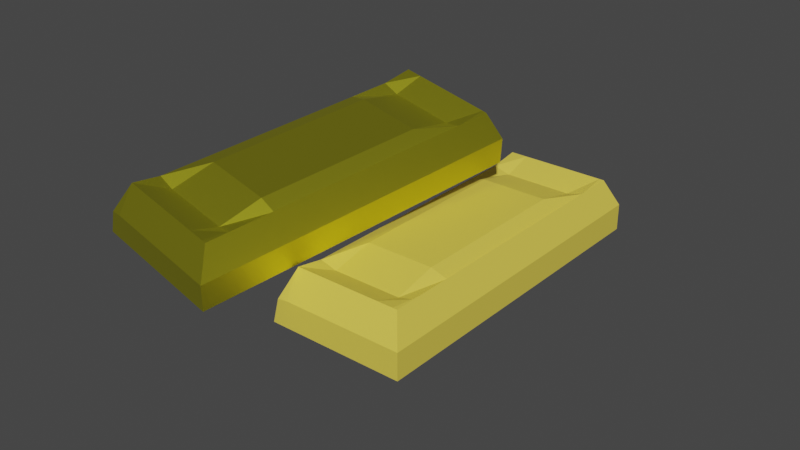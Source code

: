 # Source: Gold.blend  (saved by Blender 3.4.6; exported with 4.5.12 LTS)
import bpy
from mathutils import Matrix  # noqa: F401  (used for matrix-valued properties, if any)

bpy.ops.wm.read_factory_settings(use_empty=True)
scene = bpy.context.scene
scene.name = 'Scene'

# ---- collections
col_collection = bpy.data.collections.new('Collection'); scene.collection.children.link(col_collection)

# ---- materials (node trees are filled in below, after node groups)
mat_material_003 = bpy.data.materials.new('Material.003')
mat_material_003.use_transparent_shadow = False
mat_material_002 = bpy.data.materials.new('Material.002')
mat_material_002.use_transparent_shadow = False

# ---- material node trees
mat_material_003.use_nodes = True; mat_material_003.node_tree.nodes.clear()
_N = mat_material_003.node_tree.nodes; _L = mat_material_003.node_tree.links
n0 = _N.new('ShaderNodeBsdfPrincipled'); n0.name = 'Principled BSDF'; n0.location = (10, 300)
n0.distribution = 'GGX'
n0.subsurface_method = 'RANDOM_WALK_SKIN'
n0.inputs[0].default_value = (0.8, 0.7633, 0.04656, 1.0)
n0.inputs[1].default_value = 1.0
n0.inputs[3].default_value = 1.45
n0.inputs[27].default_value = (0.0, 0.0, 0.0, 1.0)
n0.inputs[28].default_value = 1.0
n1 = _N.new('ShaderNodeOutputMaterial'); n1.name = 'Material Output'; n1.location = (300, 300)
_L.new(n0.outputs[0], n1.inputs[0])
n1.is_active_output = True
mat_material_002.use_nodes = True; mat_material_002.node_tree.nodes.clear()
_N = mat_material_002.node_tree.nodes; _L = mat_material_002.node_tree.links
n0 = _N.new('ShaderNodeBsdfPrincipled'); n0.name = 'Principled BSDF'; n0.location = (10, 300)
n0.distribution = 'GGX'
n0.subsurface_method = 'RANDOM_WALK_SKIN'
n0.inputs[0].default_value = (0.8, 0.6302, 0.08021, 1.0)
n0.inputs[3].default_value = 1.45
n0.inputs[27].default_value = (0.0, 0.0, 0.0, 1.0)
n0.inputs[28].default_value = 1.0
n1 = _N.new('ShaderNodeOutputMaterial'); n1.name = 'Material Output'; n1.location = (300, 300)
_L.new(n0.outputs[0], n1.inputs[0])
n1.is_active_output = True

# ---- world
world_world = bpy.data.worlds.new('World'); scene.world = world_world
world_world.use_nodes = True; world_world.node_tree.nodes.clear()
_N = world_world.node_tree.nodes; _L = world_world.node_tree.links
n0 = _N.new('ShaderNodeOutputWorld'); n0.name = 'World Output'; n0.location = (300, 300)
n1 = _N.new('ShaderNodeBackground'); n1.name = 'Background'; n1.location = (10, 300)
n1.inputs[0].default_value = (0.05088, 0.05088, 0.05088, 1.0)
_L.new(n1.outputs[0], n0.inputs[0])
n0.is_active_output = True
world_world.color = (0.05088, 0.05088, 0.05088)
world_world.use_sun_shadow = False
world_world.sun_shadow_jitter_overblur = 0.0

# ---- meshes
me_cube_001 = bpy.data.meshes.new('Cube.001')
me_cube_001.from_pydata([(-1.0, -1.0, -1.0), (-0.9049, -1.0, -0.05451), (-1.0, 1.0, -1.0), (-0.9049, 1.0, -0.05451), (1.0, -1.0, -1.0), (0.8103, -0.91, 1.0), (1.0, 1.0, -1.0), (0.8103, 0.9306, 1.0), (-1.0, 0.0, -1.0), (-0.9049, 0.0, -0.05451), (1.0, 0.0, -1.0), (0.8103, 0.0, 1.0), (-0.9049, 0.5, -0.05451), (1.0, 0.5, -1.0), (-1.0, 0.5, -1.0), (0.8103, 0.5, 1.0), (-1.0, -0.5, -1.0), (0.8103, -0.5, 1.0), (-0.9049, -0.5, -0.05451), (1.0, -0.5, -1.0), (0.0, 1.0, -1.0), (0.0, 0.9306, 1.0), (0.0, -1.0, -1.0), (0.0, -0.91, 1.0), (0.0, 0.0, 1.01), (0.0, 0.0, -1.0), (0.0, 0.5, -1.0), (0.0, 0.5, 1.01), (0.0, -0.5, 1.01), (0.0, -0.5, -1.0), (-0.5, 1.0, -1.0), (-0.5, -0.91, 1.0), (-0.5, 0.0, -1.0), (-0.5, 0.5, -1.0), (-0.5, -0.5, -1.0), (-0.5, 0.9306, 1.0), (-0.5, -1.0, -1.0), (-0.5, 0.0, 1.01), (-0.5, 0.5, 1.01), (-0.5, -0.5, 1.01), (0.5, 0.9306, 1.0), (0.5, -1.0, -1.0), (0.5, 0.0, 1.01), (0.5, 0.5, 1.01), (0.5, -0.5, 1.01), (0.5, 1.0, -1.0), (0.5, -0.91, 1.0), (0.5, 0.0, -1.0), (0.5, 0.5, -1.0), (0.5, -0.5, -1.0), (-1.0, -0.75, -1.0), (0.8103, -0.75, 1.0), (-0.9049, -0.75, -0.05451), (1.0, -0.75, -1.0), (0.0, -0.75, 0.6467), (0.0, -0.75, -1.0), (-0.5, -0.75, -1.0), (-0.5, -0.75, 0.6467), (0.5, -0.75, 0.6467), (0.5, -0.75, -1.0), (-0.9049, 0.75, -0.05451), (1.0, 0.75, -1.0), (-1.0, 0.75, -1.0), (0.8103, 0.75, 1.0), (0.0, 0.75, 0.6467), (0.0, 0.75, -1.0), (-0.5, 0.75, -1.0), (-0.5, 0.75, 0.6467), (0.5, 0.75, 0.6467), (0.5, 0.75, -1.0), (-0.75, 1.0, -1.0), (-0.75, -0.91, 1.0), (-0.75, 0.0, -1.0), (-0.75, 0.5, -1.0), (-0.75, -0.5, -1.0), (-0.75, 0.9306, 1.0), (-0.75, -1.0, -1.0), (-0.75, 0.0, 0.8234), (-0.75, 0.5, 0.8234), (-0.75, -0.5, 0.8234), (-0.75, -0.75, -1.0), (-0.75, -0.75, 0.8234), (-0.75, 0.75, -1.0), (-0.75, 0.75, 0.8234), (0.7427, 0.9306, 1.0), (0.7427, -1.0, -1.0), (0.7427, 0.0, 0.8182), (0.7427, 0.5, 0.8182), (0.7427, -0.5, 0.8182), (0.7427, 1.0, -1.0), (0.7427, -0.91, 1.0), (0.7427, 0.0, -1.0), (0.7427, 0.5, -1.0), (0.7427, -0.5, -1.0), (0.7427, -0.75, 0.8182), (0.7427, -0.75, -1.0), (0.7427, 0.75, 0.8182), (0.7427, 0.75, -1.0), (-0.25, 0.9306, 1.0), (-0.25, -1.0, -1.0), (-0.25, 0.0, 1.01), (-0.25, 0.5, 1.01), (-0.25, -0.5, 1.01), (-0.25, 1.0, -1.0), (-0.25, -0.91, 1.0), (-0.25, 0.0, -1.0), (-0.25, 0.5, -1.0), (-0.25, -0.5, -1.0), (-0.25, -0.75, 0.6467), (-0.25, -0.75, -1.0), (-0.25, 0.75, 0.6467), (-0.25, 0.75, -1.0), (0.25, 1.0, -1.0), (0.25, -0.91, 1.0), (0.25, 0.0, -1.0), (0.25, 0.5, -1.0), (0.25, -0.5, -1.0), (0.25, 0.9306, 1.0), (0.25, -1.0, -1.0), (0.25, 0.0, 1.01), (0.25, 0.5, 1.01), (0.25, -0.5, 1.01), (0.25, -0.75, -1.0), (0.25, -0.75, 0.6467), (0.25, 0.75, -1.0), (0.25, 0.75, 0.6467), (-0.9525, -1.0, -0.5273), (-0.9525, 1.0, -0.5273), (1.0, 1.0, 0.0), (1.0, -1.0, 0.0), (1.0, 0.0, 0.0), (-0.9525, 0.0, -0.5273), (1.0, 0.5, 0.0), (-0.9525, 0.5, -0.5273), (-0.9525, -0.5, -0.5273), (1.0, -0.5, 0.0), (0.0, -1.0, 0.0), (0.0, 1.0, 0.0), (-0.5, 1.0, 0.0), (-0.5, -1.0, 0.0), (0.5, -1.0, 0.0), (0.5, 1.0, 0.0), (-0.9525, -0.75, -0.5273), (1.0, -0.75, 0.0), (1.0, 0.75, 0.0), (-0.9525, 0.75, -0.5273), (-0.75, 1.0, 0.0), (-0.75, -1.0, 0.0), (0.7427, -1.0, 0.0), (0.7427, 1.0, 0.0), (-0.25, -1.0, 0.0), (-0.25, 1.0, 0.0), (0.25, 1.0, 0.0), (0.25, -1.0, 0.0), (0.9513, -0.5871, -2.961), (0.9919, -0.5688, -1.997), (0.3099, 1.385, -4.289), (0.3505, 1.403, -3.325), (2.914, -0.4714, -2.291), (2.587, -0.3667, -0.4423), (2.272, 1.501, -3.619), (1.997, 1.448, -1.664), (0.6306, 0.399, -3.625), (0.6712, 0.4172, -2.661), (2.593, 0.5147, -2.955), (2.295, 0.5306, -1.046), (0.5109, 0.9102, -2.993), (2.432, 1.008, -3.287), (0.4703, 0.892, -3.957), (2.135, 1.024, -1.378), (0.791, -0.09405, -3.293), (2.456, 0.0376, -0.7145), (0.8316, -0.07583, -2.329), (2.753, 0.02166, -2.623), (1.291, 1.443, -3.954), (1.202, 1.401, -1.936), (1.932, -0.5292, -2.626), (1.792, -0.4136, -0.714), (1.5, 0.4839, -1.308), (1.612, 0.4568, -3.29), (1.451, 0.9498, -3.622), (1.339, 0.9769, -1.64), (1.66, -0.00915, -0.9763), (1.772, -0.0362, -2.958), (0.8005, 1.414, -4.122), (1.302, -0.4425, -0.8816), (1.121, 0.4279, -3.458), (0.9608, 0.9209, -3.79), (1.282, -0.06512, -3.126), (0.7113, 1.372, -2.104), (1.442, -0.5581, -2.794), (1.009, 0.4549, -1.476), (0.8488, 0.9479, -1.808), (1.169, -0.03808, -1.144), (1.692, 1.43, -1.768), (2.423, -0.5003, -2.458), (1.99, 0.5128, -1.141), (1.83, 1.006, -1.473), (2.151, 0.01978, -0.8087), (1.782, 1.472, -3.786), (2.283, -0.3847, -0.5463), (2.102, 0.4857, -3.122), (1.942, 0.9788, -3.454), (2.263, -0.007266, -2.79), (0.8711, -0.3406, -3.127), (2.536, -0.2089, -0.5485), (0.9117, -0.3223, -2.163), (2.833, -0.2248, -2.457), (1.76, -0.2605, -1.169), (1.852, -0.2827, -2.792), (1.362, -0.3116, -2.96), (1.27, -0.2895, -1.336), (2.251, -0.2316, -1.001), (2.343, -0.2538, -2.624), (0.4307, 1.157, -3.159), (2.352, 1.254, -3.453), (0.3901, 1.138, -4.123), (2.055, 1.27, -1.544), (1.279, 1.218, -2.164), (1.371, 1.196, -3.788), (0.8806, 1.167, -3.956), (0.7889, 1.19, -2.332), (1.77, 1.247, -1.997), (1.862, 1.225, -3.62), (0.5552, 1.399, -4.206), (1.056, -0.457, -0.9655), (0.8759, 0.4134, -3.542), (0.7155, 0.9064, -3.874), (1.036, -0.07959, -3.21), (0.466, 1.358, -2.188), (1.197, -0.5726, -2.878), (0.7743, 0.438, -1.744), (0.6139, 0.931, -2.076), (0.9346, -0.05505, -1.412), (1.116, -0.3261, -3.044), (1.015, -0.3016, -1.246), (0.6354, 1.153, -4.04), (0.5337, 1.177, -2.242), (1.93, 1.444, -1.687), (2.661, -0.4862, -2.377), (2.239, 0.5243, -1.248), (2.079, 1.017, -1.58), (2.399, 0.03124, -0.9164), (2.02, 1.486, -3.705), (2.521, -0.3706, -0.4649), (2.34, 0.4998, -3.041), (2.18, 0.9928, -3.373), (2.501, 0.006775, -2.709), (2.48, -0.2153, -0.7504), (2.581, -0.2397, -2.543), (1.999, 1.264, -1.746), (2.1, 1.239, -3.539), (0.9565, 1.387, -2.02), (1.687, -0.5437, -2.71), (1.254, 0.4694, -1.392), (1.094, 0.9624, -1.724), (1.415, -0.02361, -1.06), (1.046, 1.428, -4.038), (1.547, -0.428, -0.7978), (1.366, 0.4424, -3.374), (1.206, 0.9354, -3.706), (1.527, -0.05066, -3.042), (1.515, -0.275, -1.252), (1.607, -0.2972, -2.876), (1.034, 1.204, -2.248), (1.126, 1.182, -3.872), (1.536, 1.457, -3.87), (2.037, -0.3991, -0.6301), (1.857, 0.4713, -3.206), (1.697, 0.9643, -3.538), (2.017, -0.02173, -2.874), (1.447, 1.416, -1.852), (2.178, -0.5147, -2.542), (1.745, 0.4983, -1.224), (1.585, 0.9913, -1.556), (1.905, 0.005314, -0.8925), (2.098, -0.2682, -2.708), (2.006, -0.2461, -1.085), (1.616, 1.211, -3.704), (1.525, 1.233, -2.081), (0.9716, -0.578, -2.479), (0.3302, 1.394, -3.807), (2.216, 1.514, -2.633), (2.858, -0.4579, -1.305), (2.537, 0.5281, -1.969), (0.6509, 0.4081, -3.143), (2.377, 1.021, -2.301), (0.4906, 0.9011, -3.475), (0.8113, -0.08494, -2.811), (2.697, 0.03512, -1.637), (1.877, -0.5158, -1.64), (1.235, 1.456, -2.968), (0.7447, 1.427, -3.136), (1.386, -0.5447, -1.808), (2.367, -0.4868, -1.473), (1.726, 1.485, -2.8), (0.8914, -0.3314, -2.645), (2.778, -0.2114, -1.471), (2.297, 1.268, -2.467), (0.4104, 1.148, -3.641), (0.4995, 1.413, -3.22), (1.141, -0.5591, -1.892), (2.605, -0.4728, -1.391), (1.964, 1.499, -2.719), (1.631, -0.5302, -1.724), (0.99, 1.442, -3.052), (1.481, 1.471, -2.884), (2.122, -0.5013, -1.556)], [], [(145, 60, 3, 127), (149, 84, 7, 128), (143, 51, 5, 129), (147, 71, 1, 126), (95, 53, 4, 85), (81, 52, 1, 71), (78, 12, 9, 77), (92, 13, 10, 91), (132, 15, 11, 130), (134, 18, 9, 131), (144, 63, 15, 132), (97, 61, 13, 92), (83, 60, 12, 78), (131, 9, 12, 133), (142, 52, 18, 134), (77, 9, 18, 79), (91, 10, 19, 93), (130, 11, 17, 135), (105, 25, 29, 107), (119, 24, 28, 121), (125, 64, 27, 120), (111, 65, 26, 106), (106, 26, 25, 105), (120, 27, 24, 119), (123, 54, 23, 113), (109, 55, 22, 99), (153, 113, 23, 136), (151, 98, 21, 137), (146, 75, 35, 138), (80, 56, 36, 76), (73, 33, 32, 72), (82, 66, 33, 73), (72, 32, 34, 74), (100, 37, 39, 102), (110, 67, 38, 101), (101, 38, 37, 100), (108, 57, 31, 104), (150, 104, 31, 139), (148, 90, 46, 140), (94, 58, 46, 90), (87, 43, 42, 86), (96, 68, 43, 87), (86, 42, 44, 88), (114, 47, 49, 116), (124, 69, 48, 115), (115, 48, 47, 114), (122, 59, 41, 118), (152, 117, 40, 141), (116, 49, 59, 122), (88, 44, 58, 94), (102, 39, 57, 108), (74, 34, 56, 80), (107, 29, 55, 109), (121, 28, 54, 123), (126, 1, 52, 142), (79, 18, 52, 81), (93, 19, 53, 95), (135, 17, 51, 143), (112, 45, 69, 124), (84, 40, 68, 96), (98, 35, 67, 110), (70, 30, 66, 82), (103, 20, 65, 111), (117, 21, 64, 125), (75, 3, 60, 83), (89, 6, 61, 97), (128, 7, 63, 144), (133, 12, 60, 145), (35, 75, 83, 67), (2, 70, 82, 62), (39, 79, 81, 57), (16, 74, 80, 50), (8, 72, 74, 16), (62, 82, 73, 14), (14, 73, 72, 8), (50, 80, 76, 0), (127, 3, 75, 146), (37, 77, 79, 39), (67, 83, 78, 38), (38, 78, 77, 37), (57, 81, 71, 31), (139, 31, 71, 147), (45, 89, 97, 69), (7, 84, 96, 63), (49, 93, 95, 59), (17, 88, 94, 51), (11, 86, 88, 17), (63, 96, 87, 15), (15, 87, 86, 11), (51, 94, 90, 5), (129, 5, 90, 148), (47, 91, 93, 49), (69, 97, 92, 48), (48, 92, 91, 47), (59, 95, 85, 41), (141, 40, 84, 149), (30, 103, 111, 66), (21, 98, 110, 64), (34, 107, 109, 56), (28, 102, 108, 54), (136, 23, 104, 150), (54, 108, 104, 23), (27, 101, 100, 24), (64, 110, 101, 27), (24, 100, 102, 28), (138, 35, 98, 151), (56, 109, 99, 36), (33, 106, 105, 32), (66, 111, 106, 33), (32, 105, 107, 34), (40, 117, 125, 68), (20, 112, 124, 65), (44, 121, 123, 58), (29, 116, 122, 55), (137, 21, 117, 152), (55, 122, 118, 22), (26, 115, 114, 25), (65, 124, 115, 26), (25, 114, 116, 29), (140, 46, 113, 153), (58, 123, 113, 46), (43, 120, 119, 42), (68, 125, 120, 43), (42, 119, 121, 44), (41, 140, 153, 118), (20, 137, 152, 112), (30, 138, 151, 103), (22, 136, 150, 99), (45, 141, 149, 89), (4, 129, 148, 85), (36, 139, 147, 76), (2, 127, 146, 70), (14, 133, 145, 62), (6, 128, 144, 61), (19, 135, 143, 53), (0, 126, 142, 50), (112, 152, 141, 45), (85, 148, 140, 41), (99, 150, 139, 36), (70, 146, 138, 30), (103, 151, 137, 20), (118, 153, 136, 22), (10, 130, 135, 19), (50, 142, 134, 16), (8, 131, 133, 14), (61, 144, 132, 13), (16, 134, 131, 8), (13, 132, 130, 10), (76, 147, 126, 0), (53, 143, 129, 4), (89, 149, 128, 6), (62, 145, 127, 2), (299, 214, 157, 281), (303, 238, 161, 282), (297, 205, 159, 283), (301, 225, 155, 280), (249, 207, 158, 239), (235, 206, 155, 225), (232, 166, 163, 231), (246, 167, 164, 245), (286, 169, 165, 284), (288, 172, 163, 285), (298, 217, 169, 286), (251, 215, 167, 246), (237, 214, 166, 232), (285, 163, 166, 287), (296, 206, 172, 288), (231, 163, 172, 233), (245, 164, 173, 247), (284, 165, 171, 289), (259, 179, 183, 261), (273, 178, 182, 275), (279, 218, 181, 274), (265, 219, 180, 260), (260, 180, 179, 259), (274, 181, 178, 273), (277, 208, 177, 267), (263, 209, 176, 253), (307, 267, 177, 290), (305, 252, 175, 291), (300, 229, 189, 292), (234, 210, 190, 230), (227, 187, 186, 226), (236, 220, 187, 227), (226, 186, 188, 228), (254, 191, 193, 256), (264, 221, 192, 255), (255, 192, 191, 254), (262, 211, 185, 258), (304, 258, 185, 293), (302, 244, 200, 294), (248, 212, 200, 244), (241, 197, 196, 240), (250, 222, 197, 241), (240, 196, 198, 242), (268, 201, 203, 270), (278, 223, 202, 269), (269, 202, 201, 268), (276, 213, 195, 272), (306, 271, 194, 295), (270, 203, 213, 276), (242, 198, 212, 248), (256, 193, 211, 262), (228, 188, 210, 234), (261, 183, 209, 263), (275, 182, 208, 277), (280, 155, 206, 296), (233, 172, 206, 235), (247, 173, 207, 249), (289, 171, 205, 297), (266, 199, 223, 278), (238, 194, 222, 250), (252, 189, 221, 264), (224, 184, 220, 236), (257, 174, 219, 265), (271, 175, 218, 279), (229, 157, 214, 237), (243, 160, 215, 251), (282, 161, 217, 298), (287, 166, 214, 299), (189, 229, 237, 221), (156, 224, 236, 216), (193, 233, 235, 211), (170, 228, 234, 204), (162, 226, 228, 170), (216, 236, 227, 168), (168, 227, 226, 162), (204, 234, 230, 154), (281, 157, 229, 300), (191, 231, 233, 193), (221, 237, 232, 192), (192, 232, 231, 191), (211, 235, 225, 185), (293, 185, 225, 301), (199, 243, 251, 223), (161, 238, 250, 217), (203, 247, 249, 213), (171, 242, 248, 205), (165, 240, 242, 171), (217, 250, 241, 169), (169, 241, 240, 165), (205, 248, 244, 159), (283, 159, 244, 302), (201, 245, 247, 203), (223, 251, 246, 202), (202, 246, 245, 201), (213, 249, 239, 195), (295, 194, 238, 303), (184, 257, 265, 220), (175, 252, 264, 218), (188, 261, 263, 210), (182, 256, 262, 208), (290, 177, 258, 304), (208, 262, 258, 177), (181, 255, 254, 178), (218, 264, 255, 181), (178, 254, 256, 182), (292, 189, 252, 305), (210, 263, 253, 190), (187, 260, 259, 186), (220, 265, 260, 187), (186, 259, 261, 188), (194, 271, 279, 222), (174, 266, 278, 219), (198, 275, 277, 212), (183, 270, 276, 209), (291, 175, 271, 306), (209, 276, 272, 176), (180, 269, 268, 179), (219, 278, 269, 180), (179, 268, 270, 183), (294, 200, 267, 307), (212, 277, 267, 200), (197, 274, 273, 196), (222, 279, 274, 197), (196, 273, 275, 198), (195, 294, 307, 272), (174, 291, 306, 266), (184, 292, 305, 257), (176, 290, 304, 253), (199, 295, 303, 243), (158, 283, 302, 239), (190, 293, 301, 230), (156, 281, 300, 224), (168, 287, 299, 216), (160, 282, 298, 215), (173, 289, 297, 207), (154, 280, 296, 204), (266, 306, 295, 199), (239, 302, 294, 195), (253, 304, 293, 190), (224, 300, 292, 184), (257, 305, 291, 174), (272, 307, 290, 176), (164, 284, 289, 173), (204, 296, 288, 170), (162, 285, 287, 168), (215, 298, 286, 167), (170, 288, 285, 162), (167, 286, 284, 164), (230, 301, 280, 154), (207, 297, 283, 158), (243, 303, 282, 160), (216, 299, 281, 156)])
me_cube_001.polygons.foreach_set('material_index', [0, 0, 0, 0, 0, 0, 0, 0, 0, 0, 0, 0, 0, 0, 0, 0, 0, 0, 0, 0, 0, 0, 0, 0, 0, 0, 0, 0, 0, 0, 0, 0, 0, 0, 0, 0, 0, 0, 0, 0, 0, 0, 0, 0, 0, 0, 0, 0, 0, 0, 0, 0, 0, 0, 0, 0, 0, 0, 0, 0, 0, 0, 0, 0, 0, 0, 0, 0, 0, 0, 0, 0, 0, 0, 0, 0, 0, 0, 0, 0, 0, 0, 0, 0, 0, 0, 0, 0, 0, 0, 0, 0, 0, 0, 0, 0, 0, 0, 0, 0, 0, 0, 0, 0, 0, 0, 0, 0, 0, 0, 0, 0, 0, 0, 0, 0, 0, 0, 0, 0, 0, 0, 0, 0, 0, 0, 0, 0, 0, 0, 0, 0, 0, 0, 0, 0, 0, 0, 0, 0, 0, 0, 0, 0, 0, 0, 0, 0, 0, 0, 0, 0, 1, 1, 1, 1, 1, 1, 1, 1, 1, 1, 1, 1, 1, 1, 1, 1, 1, 1, 1, 1, 1, 1, 1, 1, 1, 1, 1, 1, 1, 1, 1, 1, 1, 1, 1, 1, 1, 1, 1, 1, 1, 1, 1, 1, 1, 1, 1, 1, 1, 1, 1, 1, 1, 1, 1, 1, 1, 1, 1, 1, 1, 1, 1, 1, 1, 1, 1, 1, 1, 1, 1, 1, 1, 1, 1, 1, 1, 1, 1, 1, 1, 1, 1, 1, 1, 1, 1, 1, 1, 1, 1, 1, 1, 1, 1, 1, 1, 1, 1, 1, 1, 1, 1, 1, 1, 1, 1, 1, 1, 1, 1, 1, 1, 1, 1, 1, 1, 1, 1, 1, 1, 1, 1, 1, 1, 1, 1, 1, 1, 1, 1, 1, 1, 1, 1, 1, 1, 1, 1, 1, 1, 1, 1, 1, 1, 1, 1, 1, 1, 1, 1, 1])
_uv = me_cube_001.uv_layers.new(name='UVMap')
_uv.uv.foreach_set('vector', [0.5, 0.2188, 0.625, 0.2188, 0.625, 0.25, 0.5, 0.25, 0.5, 0.4678, 0.625, 0.4678, 0.625, 0.5, 0.5, 0.5, 0.5, 0.7188, 0.625, 0.7188, 0.625, 0.75, 0.5, 0.75, 0.5, 0.9688, 0.625, 0.9688, 0.625, 1.0, 0.5, 1.0, 0.3428, 0.7188, 0.375, 0.7188, 0.375, 0.75, 0.3428, 0.75, 0.8438, 0.7188, 0.875, 0.7188, 0.875, 0.75, 0.8438, 0.75, 0.8438, 0.5625, 0.875, 0.5625, 0.875, 0.625, 0.8438, 0.625, 0.3428, 0.5625, 0.375, 0.5625, 0.375, 0.625, 0.3428, 0.625, 0.5, 0.5625, 0.625, 0.5625, 0.625, 0.625, 0.5, 0.625, 0.5, 0.0625, 0.625, 0.0625, 0.625, 0.125, 0.5, 0.125, 0.5, 0.5312, 0.625, 0.5312, 0.625, 0.5625, 0.5, 0.5625, 0.3428, 0.5312, 0.375, 0.5312, 0.375, 0.5625, 0.3428, 0.5625, 0.8438, 0.5312, 0.875, 0.5312, 0.875, 0.5625, 0.8438, 0.5625, 0.5, 0.125, 0.625, 0.125, 0.625, 0.1875, 0.5, 0.1875, 0.5, 0.03125, 0.625, 0.03125, 0.625, 0.0625, 0.5, 0.0625, 0.8438, 0.625, 0.875, 0.625, 0.875, 0.6875, 0.8438, 0.6875, 0.3428, 0.625, 0.375, 0.625, 0.375, 0.6875, 0.3428, 0.6875, 0.5, 0.625, 0.625, 0.625, 0.625, 0.6875, 0.5, 0.6875, 0.2188, 0.625, 0.25, 0.625, 0.25, 0.6875, 0.2188, 0.6875, 0.7188, 0.625, 0.75, 0.625, 0.75, 0.6875, 0.7188, 0.6875, 0.7188, 0.5312, 0.75, 0.5312, 0.75, 0.5625, 0.7188, 0.5625, 0.2188, 0.5312, 0.25, 0.5312, 0.25, 0.5625, 0.2188, 0.5625, 0.2188, 0.5625, 0.25, 0.5625, 0.25, 0.625, 0.2188, 0.625, 0.7188, 0.5625, 0.75, 0.5625, 0.75, 0.625, 0.7188, 0.625, 0.7188, 0.7188, 0.75, 0.7188, 0.75, 0.75, 0.7188, 0.75, 0.2188, 0.7188, 0.25, 0.7188, 0.25, 0.75, 0.2188, 0.75, 0.5, 0.8438, 0.625, 0.8438, 0.625, 0.875, 0.5, 0.875, 0.5, 0.3438, 0.625, 0.3438, 0.625, 0.375, 0.5, 0.375, 0.5, 0.2812, 0.625, 0.2812, 0.625, 0.3125, 0.5, 0.3125, 0.1562, 0.7188, 0.1875, 0.7188, 0.1875, 0.75, 0.1562, 0.75, 0.1562, 0.5625, 0.1875, 0.5625, 0.1875, 0.625, 0.1562, 0.625, 0.1562, 0.5312, 0.1875, 0.5312, 0.1875, 0.5625, 0.1562, 0.5625, 0.1562, 0.625, 0.1875, 0.625, 0.1875, 0.6875, 0.1562, 0.6875, 0.7812, 0.625, 0.8125, 0.625, 0.8125, 0.6875, 0.7812, 0.6875, 0.7812, 0.5312, 0.8125, 0.5312, 0.8125, 0.5625, 0.7812, 0.5625, 0.7812, 0.5625, 0.8125, 0.5625, 0.8125, 0.625, 0.7812, 0.625, 0.7812, 0.7188, 0.8125, 0.7188, 0.8125, 0.75, 0.7812, 0.75, 0.5, 0.9062, 0.625, 0.9062, 0.625, 0.9375, 0.5, 0.9375, 0.5, 0.7822, 0.625, 0.7822, 0.625, 0.8125, 0.5, 0.8125, 0.6572, 0.7188, 0.6875, 0.7188, 0.6875, 0.75, 0.6572, 0.75, 0.6572, 0.5625, 0.6875, 0.5625, 0.6875, 0.625, 0.6572, 0.625, 0.6572, 0.5312, 0.6875, 0.5312, 0.6875, 0.5625, 0.6572, 0.5625, 0.6572, 0.625, 0.6875, 0.625, 0.6875, 0.6875, 0.6572, 0.6875, 0.2812, 0.625, 0.3125, 0.625, 0.3125, 0.6875, 0.2812, 0.6875, 0.2812, 0.5312, 0.3125, 0.5312, 0.3125, 0.5625, 0.2812, 0.5625, 0.2812, 0.5625, 0.3125, 0.5625, 0.3125, 0.625, 0.2812, 0.625, 0.2812, 0.7188, 0.3125, 0.7188, 0.3125, 0.75, 0.2812, 0.75, 0.5, 0.4062, 0.625, 0.4062, 0.625, 0.4375, 0.5, 0.4375, 0.2812, 0.6875, 0.3125, 0.6875, 0.3125, 0.7188, 0.2812, 0.7188, 0.6572, 0.6875, 0.6875, 0.6875, 0.6875, 0.7188, 0.6572, 0.7188, 0.7812, 0.6875, 0.8125, 0.6875, 0.8125, 0.7188, 0.7812, 0.7188, 0.1562, 0.6875, 0.1875, 0.6875, 0.1875, 0.7188, 0.1562, 0.7188, 0.2188, 0.6875, 0.25, 0.6875, 0.25, 0.7188, 0.2188, 0.7188, 0.7188, 0.6875, 0.75, 0.6875, 0.75, 0.7188, 0.7188, 0.7188, 0.5, 0.0, 0.625, 0.0, 0.625, 0.03125, 0.5, 0.03125, 0.8438, 0.6875, 0.875, 0.6875, 0.875, 0.7188, 0.8438, 0.7188, 0.3428, 0.6875, 0.375, 0.6875, 0.375, 0.7188, 0.3428, 0.7188, 0.5, 0.6875, 0.625, 0.6875, 0.625, 0.7188, 0.5, 0.7188, 0.2812, 0.5, 0.3125, 0.5, 0.3125, 0.5312, 0.2812, 0.5312, 0.6572, 0.5, 0.6875, 0.5, 0.6875, 0.5312, 0.6572, 0.5312, 0.7812, 0.5, 0.8125, 0.5, 0.8125, 0.5312, 0.7812, 0.5312, 0.1562, 0.5, 0.1875, 0.5, 0.1875, 0.5312, 0.1562, 0.5312, 0.2188, 0.5, 0.25, 0.5, 0.25, 0.5312, 0.2188, 0.5312, 0.7188, 0.5, 0.75, 0.5, 0.75, 0.5312, 0.7188, 0.5312, 0.8438, 0.5, 0.875, 0.5, 0.875, 0.5312, 0.8438, 0.5312, 0.3428, 0.5, 0.375, 0.5, 0.375, 0.5312, 0.3428, 0.5312, 0.5, 0.5, 0.625, 0.5, 0.625, 0.5312, 0.5, 0.5312, 0.5, 0.1875, 0.625, 0.1875, 0.625, 0.2188, 0.5, 0.2188, 0.8125, 0.5, 0.8438, 0.5, 0.8438, 0.5312, 0.8125, 0.5312, 0.125, 0.5, 0.1562, 0.5, 0.1562, 0.5312, 0.125, 0.5312, 0.8125, 0.6875, 0.8438, 0.6875, 0.8438, 0.7188, 0.8125, 0.7188, 0.125, 0.6875, 0.1562, 0.6875, 0.1562, 0.7188, 0.125, 0.7188, 0.125, 0.625, 0.1562, 0.625, 0.1562, 0.6875, 0.125, 0.6875, 0.125, 0.5312, 0.1562, 0.5312, 0.1562, 0.5625, 0.125, 0.5625, 0.125, 0.5625, 0.1562, 0.5625, 0.1562, 0.625, 0.125, 0.625, 0.125, 0.7188, 0.1562, 0.7188, 0.1562, 0.75, 0.125, 0.75, 0.5, 0.25, 0.625, 0.25, 0.625, 0.2812, 0.5, 0.2812, 0.8125, 0.625, 0.8438, 0.625, 0.8438, 0.6875, 0.8125, 0.6875, 0.8125, 0.5312, 0.8438, 0.5312, 0.8438, 0.5625, 0.8125, 0.5625, 0.8125, 0.5625, 0.8438, 0.5625, 0.8438, 0.625, 0.8125, 0.625, 0.8125, 0.7188, 0.8438, 0.7188, 0.8438, 0.75, 0.8125, 0.75, 0.5, 0.9375, 0.625, 0.9375, 0.625, 0.9688, 0.5, 0.9688, 0.3125, 0.5, 0.3428, 0.5, 0.3428, 0.5312, 0.3125, 0.5312, 0.625, 0.5, 0.6572, 0.5, 0.6572, 0.5312, 0.625, 0.5312, 0.3125, 0.6875, 0.3428, 0.6875, 0.3428, 0.7188, 0.3125, 0.7188, 0.625, 0.6875, 0.6572, 0.6875, 0.6572, 0.7188, 0.625, 0.7188, 0.625, 0.625, 0.6572, 0.625, 0.6572, 0.6875, 0.625, 0.6875, 0.625, 0.5312, 0.6572, 0.5312, 0.6572, 0.5625, 0.625, 0.5625, 0.625, 0.5625, 0.6572, 0.5625, 0.6572, 0.625, 0.625, 0.625, 0.625, 0.7188, 0.6572, 0.7188, 0.6572, 0.75, 0.625, 0.75, 0.5, 0.75, 0.625, 0.75, 0.625, 0.7822, 0.5, 0.7822, 0.3125, 0.625, 0.3428, 0.625, 0.3428, 0.6875, 0.3125, 0.6875, 0.3125, 0.5312, 0.3428, 0.5312, 0.3428, 0.5625, 0.3125, 0.5625, 0.3125, 0.5625, 0.3428, 0.5625, 0.3428, 0.625, 0.3125, 0.625, 0.3125, 0.7188, 0.3428, 0.7188, 0.3428, 0.75, 0.3125, 0.75, 0.5, 0.4375, 0.625, 0.4375, 0.625, 0.4678, 0.5, 0.4678, 0.1875, 0.5, 0.2188, 0.5, 0.2188, 0.5312, 0.1875, 0.5312, 0.75, 0.5, 0.7812, 0.5, 0.7812, 0.5312, 0.75, 0.5312, 0.1875, 0.6875, 0.2188, 0.6875, 0.2188, 0.7188, 0.1875, 0.7188, 0.75, 0.6875, 0.7812, 0.6875, 0.7812, 0.7188, 0.75, 0.7188, 0.5, 0.875, 0.625, 0.875, 0.625, 0.9062, 0.5, 0.9062, 0.75, 0.7188, 0.7812, 0.7188, 0.7812, 0.75, 0.75, 0.75, 0.75, 0.5625, 0.7812, 0.5625, 0.7812, 0.625, 0.75, 0.625, 0.75, 0.5312, 0.7812, 0.5312, 0.7812, 0.5625, 0.75, 0.5625, 0.75, 0.625, 0.7812, 0.625, 0.7812, 0.6875, 0.75, 0.6875, 0.5, 0.3125, 0.625, 0.3125, 0.625, 0.3438, 0.5, 0.3438, 0.1875, 0.7188, 0.2188, 0.7188, 0.2188, 0.75, 0.1875, 0.75, 0.1875, 0.5625, 0.2188, 0.5625, 0.2188, 0.625, 0.1875, 0.625, 0.1875, 0.5312, 0.2188, 0.5312, 0.2188, 0.5625, 0.1875, 0.5625, 0.1875, 0.625, 0.2188, 0.625, 0.2188, 0.6875, 0.1875, 0.6875, 0.6875, 0.5, 0.7188, 0.5, 0.7188, 0.5312, 0.6875, 0.5312, 0.25, 0.5, 0.2812, 0.5, 0.2812, 0.5312, 0.25, 0.5312, 0.6875, 0.6875, 0.7188, 0.6875, 0.7188, 0.7188, 0.6875, 0.7188, 0.25, 0.6875, 0.2812, 0.6875, 0.2812, 0.7188, 0.25, 0.7188, 0.5, 0.375, 0.625, 0.375, 0.625, 0.4062, 0.5, 0.4062, 0.25, 0.7188, 0.2812, 0.7188, 0.2812, 0.75, 0.25, 0.75, 0.25, 0.5625, 0.2812, 0.5625, 0.2812, 0.625, 0.25, 0.625, 0.25, 0.5312, 0.2812, 0.5312, 0.2812, 0.5625, 0.25, 0.5625, 0.25, 0.625, 0.2812, 0.625, 0.2812, 0.6875, 0.25, 0.6875, 0.5, 0.8125, 0.625, 0.8125, 0.625, 0.8438, 0.5, 0.8438, 0.6875, 0.7188, 0.7188, 0.7188, 0.7188, 0.75, 0.6875, 0.75, 0.6875, 0.5625, 0.7188, 0.5625, 0.7188, 0.625, 0.6875, 0.625, 0.6875, 0.5312, 0.7188, 0.5312, 0.7188, 0.5625, 0.6875, 0.5625, 0.6875, 0.625, 0.7188, 0.625, 0.7188, 0.6875, 0.6875, 0.6875, 0.375, 0.8125, 0.5, 0.8125, 0.5, 0.8438, 0.375, 0.8438, 0.375, 0.375, 0.5, 0.375, 0.5, 0.4062, 0.375, 0.4062, 0.375, 0.3125, 0.5, 0.3125, 0.5, 0.3438, 0.375, 0.3438, 0.375, 0.875, 0.5, 0.875, 0.5, 0.9062, 0.375, 0.9062, 0.375, 0.4375, 0.5, 0.4375, 0.5, 0.4678, 0.375, 0.4678, 0.375, 0.75, 0.5, 0.75, 0.5, 0.7822, 0.375, 0.7822, 0.375, 0.9375, 0.5, 0.9375, 0.5, 0.9688, 0.375, 0.9688, 0.375, 0.25, 0.5, 0.25, 0.5, 0.2812, 0.375, 0.2812, 0.375, 0.1875, 0.5, 0.1875, 0.5, 0.2188, 0.375, 0.2188, 0.375, 0.5, 0.5, 0.5, 0.5, 0.5312, 0.375, 0.5312, 0.375, 0.6875, 0.5, 0.6875, 0.5, 0.7188, 0.375, 0.7188, 0.375, 0.0, 0.5, 0.0, 0.5, 0.03125, 0.375, 0.03125, 0.375, 0.4062, 0.5, 0.4062, 0.5, 0.4375, 0.375, 0.4375, 0.375, 0.7822, 0.5, 0.7822, 0.5, 0.8125, 0.375, 0.8125, 0.375, 0.9062, 0.5, 0.9062, 0.5, 0.9375, 0.375, 0.9375, 0.375, 0.2812, 0.5, 0.2812, 0.5, 0.3125, 0.375, 0.3125, 0.375, 0.3438, 0.5, 0.3438, 0.5, 0.375, 0.375, 0.375, 0.375, 0.8438, 0.5, 0.8438, 0.5, 0.875, 0.375, 0.875, 0.375, 0.625, 0.5, 0.625, 0.5, 0.6875, 0.375, 0.6875, 0.375, 0.03125, 0.5, 0.03125, 0.5, 0.0625, 0.375, 0.0625, 0.375, 0.125, 0.5, 0.125, 0.5, 0.1875, 0.375, 0.1875, 0.375, 0.5312, 0.5, 0.5312, 0.5, 0.5625, 0.375, 0.5625, 0.375, 0.0625, 0.5, 0.0625, 0.5, 0.125, 0.375, 0.125, 0.375, 0.5625, 0.5, 0.5625, 0.5, 0.625, 0.375, 0.625, 0.375, 0.9688, 0.5, 0.9688, 0.5, 1.0, 0.375, 1.0, 0.375, 0.7188, 0.5, 0.7188, 0.5, 0.75, 0.375, 0.75, 0.375, 0.4678, 0.5, 0.4678, 0.5, 0.5, 0.375, 0.5, 0.375, 0.2188, 0.5, 0.2188, 0.5, 0.25, 0.375, 0.25, 0.5, 0.2188, 0.625, 0.2188, 0.625, 0.25, 0.5, 0.25, 0.5, 0.4678, 0.625, 0.4678, 0.625, 0.5, 0.5, 0.5, 0.5, 0.7188, 0.625, 0.7188, 0.625, 0.75, 0.5, 0.75, 0.5, 0.9688, 0.625, 0.9688, 0.625, 1.0, 0.5, 1.0, 0.3428, 0.7188, 0.375, 0.7188, 0.375, 0.75, 0.3428, 0.75, 0.8438, 0.7188, 0.875, 0.7188, 0.875, 0.75, 0.8438, 0.75, 0.8438, 0.5625, 0.875, 0.5625, 0.875, 0.625, 0.8438, 0.625, 0.3428, 0.5625, 0.375, 0.5625, 0.375, 0.625, 0.3428, 0.625, 0.5, 0.5625, 0.625, 0.5625, 0.625, 0.625, 0.5, 0.625, 0.5, 0.0625, 0.625, 0.0625, 0.625, 0.125, 0.5, 0.125, 0.5, 0.5312, 0.625, 0.5312, 0.625, 0.5625, 0.5, 0.5625, 0.3428, 0.5312, 0.375, 0.5312, 0.375, 0.5625, 0.3428, 0.5625, 0.8438, 0.5312, 0.875, 0.5312, 0.875, 0.5625, 0.8438, 0.5625, 0.5, 0.125, 0.625, 0.125, 0.625, 0.1875, 0.5, 0.1875, 0.5, 0.03125, 0.625, 0.03125, 0.625, 0.0625, 0.5, 0.0625, 0.8438, 0.625, 0.875, 0.625, 0.875, 0.6875, 0.8438, 0.6875, 0.3428, 0.625, 0.375, 0.625, 0.375, 0.6875, 0.3428, 0.6875, 0.5, 0.625, 0.625, 0.625, 0.625, 0.6875, 0.5, 0.6875, 0.2188, 0.625, 0.25, 0.625, 0.25, 0.6875, 0.2188, 0.6875, 0.7188, 0.625, 0.75, 0.625, 0.75, 0.6875, 0.7188, 0.6875, 0.7188, 0.5312, 0.75, 0.5312, 0.75, 0.5625, 0.7188, 0.5625, 0.2188, 0.5312, 0.25, 0.5312, 0.25, 0.5625, 0.2188, 0.5625, 0.2188, 0.5625, 0.25, 0.5625, 0.25, 0.625, 0.2188, 0.625, 0.7188, 0.5625, 0.75, 0.5625, 0.75, 0.625, 0.7188, 0.625, 0.7188, 0.7188, 0.75, 0.7188, 0.75, 0.75, 0.7188, 0.75, 0.2188, 0.7188, 0.25, 0.7188, 0.25, 0.75, 0.2188, 0.75, 0.5, 0.8438, 0.625, 0.8438, 0.625, 0.875, 0.5, 0.875, 0.5, 0.3438, 0.625, 0.3438, 0.625, 0.375, 0.5, 0.375, 0.5, 0.2812, 0.625, 0.2812, 0.625, 0.3125, 0.5, 0.3125, 0.1562, 0.7188, 0.1875, 0.7188, 0.1875, 0.75, 0.1562, 0.75, 0.1562, 0.5625, 0.1875, 0.5625, 0.1875, 0.625, 0.1562, 0.625, 0.1562, 0.5312, 0.1875, 0.5312, 0.1875, 0.5625, 0.1562, 0.5625, 0.1562, 0.625, 0.1875, 0.625, 0.1875, 0.6875, 0.1562, 0.6875, 0.7812, 0.625, 0.8125, 0.625, 0.8125, 0.6875, 0.7812, 0.6875, 0.7812, 0.5312, 0.8125, 0.5312, 0.8125, 0.5625, 0.7812, 0.5625, 0.7812, 0.5625, 0.8125, 0.5625, 0.8125, 0.625, 0.7812, 0.625, 0.7812, 0.7188, 0.8125, 0.7188, 0.8125, 0.75, 0.7812, 0.75, 0.5, 0.9062, 0.625, 0.9062, 0.625, 0.9375, 0.5, 0.9375, 0.5, 0.7822, 0.625, 0.7822, 0.625, 0.8125, 0.5, 0.8125, 0.6572, 0.7188, 0.6875, 0.7188, 0.6875, 0.75, 0.6572, 0.75, 0.6572, 0.5625, 0.6875, 0.5625, 0.6875, 0.625, 0.6572, 0.625, 0.6572, 0.5312, 0.6875, 0.5312, 0.6875, 0.5625, 0.6572, 0.5625, 0.6572, 0.625, 0.6875, 0.625, 0.6875, 0.6875, 0.6572, 0.6875, 0.2812, 0.625, 0.3125, 0.625, 0.3125, 0.6875, 0.2812, 0.6875, 0.2812, 0.5312, 0.3125, 0.5312, 0.3125, 0.5625, 0.2812, 0.5625, 0.2812, 0.5625, 0.3125, 0.5625, 0.3125, 0.625, 0.2812, 0.625, 0.2812, 0.7188, 0.3125, 0.7188, 0.3125, 0.75, 0.2812, 0.75, 0.5, 0.4062, 0.625, 0.4062, 0.625, 0.4375, 0.5, 0.4375, 0.2812, 0.6875, 0.3125, 0.6875, 0.3125, 0.7188, 0.2812, 0.7188, 0.6572, 0.6875, 0.6875, 0.6875, 0.6875, 0.7188, 0.6572, 0.7188, 0.7812, 0.6875, 0.8125, 0.6875, 0.8125, 0.7188, 0.7812, 0.7188, 0.1562, 0.6875, 0.1875, 0.6875, 0.1875, 0.7188, 0.1562, 0.7188, 0.2188, 0.6875, 0.25, 0.6875, 0.25, 0.7188, 0.2188, 0.7188, 0.7188, 0.6875, 0.75, 0.6875, 0.75, 0.7188, 0.7188, 0.7188, 0.5, 0.0, 0.625, 0.0, 0.625, 0.03125, 0.5, 0.03125, 0.8438, 0.6875, 0.875, 0.6875, 0.875, 0.7188, 0.8438, 0.7188, 0.3428, 0.6875, 0.375, 0.6875, 0.375, 0.7188, 0.3428, 0.7188, 0.5, 0.6875, 0.625, 0.6875, 0.625, 0.7188, 0.5, 0.7188, 0.2812, 0.5, 0.3125, 0.5, 0.3125, 0.5312, 0.2812, 0.5312, 0.6572, 0.5, 0.6875, 0.5, 0.6875, 0.5312, 0.6572, 0.5312, 0.7812, 0.5, 0.8125, 0.5, 0.8125, 0.5312, 0.7812, 0.5312, 0.1562, 0.5, 0.1875, 0.5, 0.1875, 0.5312, 0.1562, 0.5312, 0.2188, 0.5, 0.25, 0.5, 0.25, 0.5312, 0.2188, 0.5312, 0.7188, 0.5, 0.75, 0.5, 0.75, 0.5312, 0.7188, 0.5312, 0.8438, 0.5, 0.875, 0.5, 0.875, 0.5312, 0.8438, 0.5312, 0.3428, 0.5, 0.375, 0.5, 0.375, 0.5312, 0.3428, 0.5312, 0.5, 0.5, 0.625, 0.5, 0.625, 0.5312, 0.5, 0.5312, 0.5, 0.1875, 0.625, 0.1875, 0.625, 0.2188, 0.5, 0.2188, 0.8125, 0.5, 0.8438, 0.5, 0.8438, 0.5312, 0.8125, 0.5312, 0.125, 0.5, 0.1562, 0.5, 0.1562, 0.5312, 0.125, 0.5312, 0.8125, 0.6875, 0.8438, 0.6875, 0.8438, 0.7188, 0.8125, 0.7188, 0.125, 0.6875, 0.1562, 0.6875, 0.1562, 0.7188, 0.125, 0.7188, 0.125, 0.625, 0.1562, 0.625, 0.1562, 0.6875, 0.125, 0.6875, 0.125, 0.5312, 0.1562, 0.5312, 0.1562, 0.5625, 0.125, 0.5625, 0.125, 0.5625, 0.1562, 0.5625, 0.1562, 0.625, 0.125, 0.625, 0.125, 0.7188, 0.1562, 0.7188, 0.1562, 0.75, 0.125, 0.75, 0.5, 0.25, 0.625, 0.25, 0.625, 0.2812, 0.5, 0.2812, 0.8125, 0.625, 0.8438, 0.625, 0.8438, 0.6875, 0.8125, 0.6875, 0.8125, 0.5312, 0.8438, 0.5312, 0.8438, 0.5625, 0.8125, 0.5625, 0.8125, 0.5625, 0.8438, 0.5625, 0.8438, 0.625, 0.8125, 0.625, 0.8125, 0.7188, 0.8438, 0.7188, 0.8438, 0.75, 0.8125, 0.75, 0.5, 0.9375, 0.625, 0.9375, 0.625, 0.9688, 0.5, 0.9688, 0.3125, 0.5, 0.3428, 0.5, 0.3428, 0.5312, 0.3125, 0.5312, 0.625, 0.5, 0.6572, 0.5, 0.6572, 0.5312, 0.625, 0.5312, 0.3125, 0.6875, 0.3428, 0.6875, 0.3428, 0.7188, 0.3125, 0.7188, 0.625, 0.6875, 0.6572, 0.6875, 0.6572, 0.7188, 0.625, 0.7188, 0.625, 0.625, 0.6572, 0.625, 0.6572, 0.6875, 0.625, 0.6875, 0.625, 0.5312, 0.6572, 0.5312, 0.6572, 0.5625, 0.625, 0.5625, 0.625, 0.5625, 0.6572, 0.5625, 0.6572, 0.625, 0.625, 0.625, 0.625, 0.7188, 0.6572, 0.7188, 0.6572, 0.75, 0.625, 0.75, 0.5, 0.75, 0.625, 0.75, 0.625, 0.7822, 0.5, 0.7822, 0.3125, 0.625, 0.3428, 0.625, 0.3428, 0.6875, 0.3125, 0.6875, 0.3125, 0.5312, 0.3428, 0.5312, 0.3428, 0.5625, 0.3125, 0.5625, 0.3125, 0.5625, 0.3428, 0.5625, 0.3428, 0.625, 0.3125, 0.625, 0.3125, 0.7188, 0.3428, 0.7188, 0.3428, 0.75, 0.3125, 0.75, 0.5, 0.4375, 0.625, 0.4375, 0.625, 0.4678, 0.5, 0.4678, 0.1875, 0.5, 0.2188, 0.5, 0.2188, 0.5312, 0.1875, 0.5312, 0.75, 0.5, 0.7812, 0.5, 0.7812, 0.5312, 0.75, 0.5312, 0.1875, 0.6875, 0.2188, 0.6875, 0.2188, 0.7188, 0.1875, 0.7188, 0.75, 0.6875, 0.7812, 0.6875, 0.7812, 0.7188, 0.75, 0.7188, 0.5, 0.875, 0.625, 0.875, 0.625, 0.9062, 0.5, 0.9062, 0.75, 0.7188, 0.7812, 0.7188, 0.7812, 0.75, 0.75, 0.75, 0.75, 0.5625, 0.7812, 0.5625, 0.7812, 0.625, 0.75, 0.625, 0.75, 0.5312, 0.7812, 0.5312, 0.7812, 0.5625, 0.75, 0.5625, 0.75, 0.625, 0.7812, 0.625, 0.7812, 0.6875, 0.75, 0.6875, 0.5, 0.3125, 0.625, 0.3125, 0.625, 0.3438, 0.5, 0.3438, 0.1875, 0.7188, 0.2188, 0.7188, 0.2188, 0.75, 0.1875, 0.75, 0.1875, 0.5625, 0.2188, 0.5625, 0.2188, 0.625, 0.1875, 0.625, 0.1875, 0.5312, 0.2188, 0.5312, 0.2188, 0.5625, 0.1875, 0.5625, 0.1875, 0.625, 0.2188, 0.625, 0.2188, 0.6875, 0.1875, 0.6875, 0.6875, 0.5, 0.7188, 0.5, 0.7188, 0.5312, 0.6875, 0.5312, 0.25, 0.5, 0.2812, 0.5, 0.2812, 0.5312, 0.25, 0.5312, 0.6875, 0.6875, 0.7188, 0.6875, 0.7188, 0.7188, 0.6875, 0.7188, 0.25, 0.6875, 0.2812, 0.6875, 0.2812, 0.7188, 0.25, 0.7188, 0.5, 0.375, 0.625, 0.375, 0.625, 0.4062, 0.5, 0.4062, 0.25, 0.7188, 0.2812, 0.7188, 0.2812, 0.75, 0.25, 0.75, 0.25, 0.5625, 0.2812, 0.5625, 0.2812, 0.625, 0.25, 0.625, 0.25, 0.5312, 0.2812, 0.5312, 0.2812, 0.5625, 0.25, 0.5625, 0.25, 0.625, 0.2812, 0.625, 0.2812, 0.6875, 0.25, 0.6875, 0.5, 0.8125, 0.625, 0.8125, 0.625, 0.8438, 0.5, 0.8438, 0.6875, 0.7188, 0.7188, 0.7188, 0.7188, 0.75, 0.6875, 0.75, 0.6875, 0.5625, 0.7188, 0.5625, 0.7188, 0.625, 0.6875, 0.625, 0.6875, 0.5312, 0.7188, 0.5312, 0.7188, 0.5625, 0.6875, 0.5625, 0.6875, 0.625, 0.7188, 0.625, 0.7188, 0.6875, 0.6875, 0.6875, 0.375, 0.8125, 0.5, 0.8125, 0.5, 0.8438, 0.375, 0.8438, 0.375, 0.375, 0.5, 0.375, 0.5, 0.4062, 0.375, 0.4062, 0.375, 0.3125, 0.5, 0.3125, 0.5, 0.3438, 0.375, 0.3438, 0.375, 0.875, 0.5, 0.875, 0.5, 0.9062, 0.375, 0.9062, 0.375, 0.4375, 0.5, 0.4375, 0.5, 0.4678, 0.375, 0.4678, 0.375, 0.75, 0.5, 0.75, 0.5, 0.7822, 0.375, 0.7822, 0.375, 0.9375, 0.5, 0.9375, 0.5, 0.9688, 0.375, 0.9688, 0.375, 0.25, 0.5, 0.25, 0.5, 0.2812, 0.375, 0.2812, 0.375, 0.1875, 0.5, 0.1875, 0.5, 0.2188, 0.375, 0.2188, 0.375, 0.5, 0.5, 0.5, 0.5, 0.5312, 0.375, 0.5312, 0.375, 0.6875, 0.5, 0.6875, 0.5, 0.7188, 0.375, 0.7188, 0.375, 0.0, 0.5, 0.0, 0.5, 0.03125, 0.375, 0.03125, 0.375, 0.4062, 0.5, 0.4062, 0.5, 0.4375, 0.375, 0.4375, 0.375, 0.7822, 0.5, 0.7822, 0.5, 0.8125, 0.375, 0.8125, 0.375, 0.9062, 0.5, 0.9062, 0.5, 0.9375, 0.375, 0.9375, 0.375, 0.2812, 0.5, 0.2812, 0.5, 0.3125, 0.375, 0.3125, 0.375, 0.3438, 0.5, 0.3438, 0.5, 0.375, 0.375, 0.375, 0.375, 0.8438, 0.5, 0.8438, 0.5, 0.875, 0.375, 0.875, 0.375, 0.625, 0.5, 0.625, 0.5, 0.6875, 0.375, 0.6875, 0.375, 0.03125, 0.5, 0.03125, 0.5, 0.0625, 0.375, 0.0625, 0.375, 0.125, 0.5, 0.125, 0.5, 0.1875, 0.375, 0.1875, 0.375, 0.5312, 0.5, 0.5312, 0.5, 0.5625, 0.375, 0.5625, 0.375, 0.0625, 0.5, 0.0625, 0.5, 0.125, 0.375, 0.125, 0.375, 0.5625, 0.5, 0.5625, 0.5, 0.625, 0.375, 0.625, 0.375, 0.9688, 0.5, 0.9688, 0.5, 1.0, 0.375, 1.0, 0.375, 0.7188, 0.5, 0.7188, 0.5, 0.75, 0.375, 0.75, 0.375, 0.4678, 0.5, 0.4678, 0.5, 0.5, 0.375, 0.5, 0.375, 0.2188, 0.5, 0.2188, 0.5, 0.25, 0.375, 0.25])
me_cube_001.materials.append(mat_material_003)
me_cube_001.materials.append(mat_material_002)
me_cube_001.update()

# ---- objects
ob_cube_001 = bpy.data.objects.new('Cube.001', me_cube_001)

# ---- transforms, parenting, visibility, modifiers, constraints
ob_cube_001.location = (-0.7267, -0.2856, 1.834)
ob_cube_001.rotation_euler = (0.08654, 0.1439, -0.1315)
ob_cube_001.scale = (0.4611, 1.139, 0.1792)

# ---- collection membership
col_collection.objects.link(ob_cube_001)

# ---- scene / render settings (as saved in the file)
scene.frame_start = 1; scene.frame_end = 250; scene.frame_set(1)
scene.render.engine = 'BLENDER_EEVEE_NEXT'
scene.cycles.sampling_pattern = 'TABULATED_SOBOL'
scene.cycles.use_light_tree = False
scene.view_settings.view_transform = 'Filmic'
bpy.context.view_layer.update()

# ---- added for rendering (the .blend has no active camera and no usable light): camera, sun
cam_auto = bpy.data.cameras.new('AutoCamera')
cam_auto.lens = 50.0
cam_auto.sensor_width = 36.0
cam_auto.clip_end = 1000.0
ob_auto_camera = bpy.data.objects.new('AutoCamera', cam_auto)
scene.collection.objects.link(ob_auto_camera)
ob_auto_camera.location = (3.56375, -4.64822, 4.58957)
ob_auto_camera.rotation_euler = (1.09748, -7.21219e-08, 0.694738)
scene.camera = ob_auto_camera
light_auto_sun = bpy.data.lights.new('AutoSun', 'SUN')
light_auto_sun.energy = 3.0
light_auto_sun.angle = 0.0523599
ob_auto_sun = bpy.data.objects.new('AutoSun', light_auto_sun)
scene.collection.objects.link(ob_auto_sun)
ob_auto_sun.rotation_euler = (0.872665, 0.174533, 0.523599)
bpy.context.view_layer.update()
